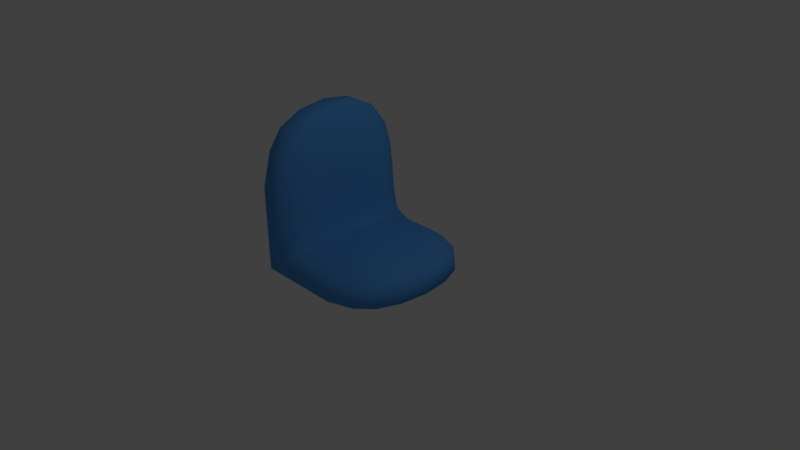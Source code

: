 # Source: Seat.blend  (saved by Blender 2.77.0; exported with 4.5.12 LTS)
import bpy
from mathutils import Matrix  # noqa: F401  (used for matrix-valued properties, if any)

bpy.ops.wm.read_factory_settings(use_empty=True)
scene = bpy.context.scene
scene.name = 'Scene'

# ---- collections
col_collection_1 = bpy.data.collections.new('Collection 1'); scene.collection.children.link(col_collection_1)

# ---- materials (node trees are filled in below, after node groups)
mat_seatblue = bpy.data.materials.new('Seatblue')
mat_seatblue.alpha_threshold = 0.0
mat_seatblue.use_transparent_shadow = False
mat_seatblue.diffuse_color = (0.09022, 0.3375, 0.8, 1.0)
mat_seatblue.roughness = 0.5
mat_seatblue.line_color = (0.0, 0.0, 0.0, 1.0)

# ---- material node trees

# ---- world
world_world = bpy.data.worlds.new('World'); scene.world = world_world
world_world.color = (0.05088, 0.05088, 0.05088)
world_world.use_sun_shadow = False
world_world.sun_shadow_jitter_overblur = 0.0
world_world.cycles.sampling_method = 'MANUAL'

# ---- cameras
cam_camera = bpy.data.cameras.new('Camera')
cam_camera.clip_end = 100.0
cam_camera.lens = 35.0
cam_camera.sensor_width = 32.0
cam_camera.sensor_height = 18.0
cam_camera.ortho_scale = 7.314
cam_camera.dof.focus_distance = 0.0
cam_camera.dof.aperture_fstop = 128.0

# ---- lights
light_lamp = bpy.data.lights.new('Lamp', 'POINT')
light_lamp.transmission_factor = 0.0
light_lamp.cutoff_distance = 30.0
light_lamp.energy = 100.0
light_lamp.shadow_buffer_clip_start = 1.001
light_lamp.shadow_soft_size = 0.1
light_lamp.shadow_maximum_resolution = 0.006
light_lamp.use_absolute_resolution = True

# ---- meshes
me_cube = bpy.data.meshes.new('Cube')
me_cube.from_pydata([(-0.9293, 0.2217, -0.2347), (-0.923, -0.5337, -0.2308), (-0.9895, 1.816e-07, 1.232), (-0.9804, -0.6045, 1.139), (-0.985, 0.3446, 1.219), (0.9504, -0.006706, 0.01098), (0.9108, 0.3661, 0.00895), (0.8814, -3.502e-07, 0.104), (0.9079, -0.3789, 0.007892), (0.8449, 0.3264, 0.09898), (0.8449, -0.3264, 0.09898), (-0.9176, -0.9688, -0.1669), (-0.8993, 0.9658, -0.1982), (-0.9031, 0.8736, -0.2166), (-0.9519, 0.8727, -0.1886), (-0.9588, 0.6939, -0.2169), (-0.473, -0.9753, 0.03453), (-0.3701, -0.8778, 0.1113), (-0.5054, -0.9186, 0.1636), (-0.387, -0.2182, 0.25), (-0.3853, 0.6339, 0.2081), (-0.4438, -0.1953, 0.3268), (-0.2882, 0.375, 0.2112), (-0.4494, 0.6828, 0.2599), (-0.9171, 1.574e-07, 1.861), (-0.9167, 0.3628, 1.81), (-0.9576, 3.265e-08, 1.762), (-0.9167, -0.3628, 1.81), (-0.8723, 1.491e-07, 1.887), (-0.8723, 0.375, 1.833), (-0.9562, 0.3049, 1.719), (-0.9562, -0.3049, 1.719), (-0.8723, -0.375, 1.833), (-0.9175, 0.9644, 0.9595), (-0.9601, 0.8277, 1.019), (-0.9167, 0.8472, 1.397), (-0.8723, 0.9688, 1.082), (-0.8723, 1.0, 0.7434), (-0.9524, 0.6545, 1.527), (-0.8723, 0.875, 1.408), (-0.5, -2.98e-08, 0.9175), (-0.5267, 0.3474, 1.219), (-0.5494, -2.556e-07, 1.608), (-0.5267, -0.3474, 1.219), (-0.4852, -0.398, 0.4741), (-0.6726, -0.9398, 1.078), (-0.6707, -0.9744, 0.7397), (-0.6044, -0.8528, 1.068), (-0.6747, -0.8472, 1.397), (-0.7458, -0.9687, 1.082), (-0.7458, -1.0, 0.7434), (-0.5911, -0.9206, 0.4397), (-0.6127, -0.7639, 1.366), (-0.7458, -0.875, 1.408), (0.8086, 0.2444, -0.2253), (0.7189, -0.534, -0.2217), (0.5306, -3.639e-07, 0.2063), (0.4452, 0.3641, 0.2019), (-0.2909, -1.217e-07, 0.2261), (0.4948, -0.3375, 0.1973), (-0.2908, -0.3905, 0.2118), (0.3382, -0.9384, 0.03059), (0.5814, -0.8472, 0.02872), (0.2706, -0.8666, 0.1061), (0.08534, -0.9688, 0.03121), (0.3402, -0.9688, -0.04852), (0.5894, -0.875, -0.04852), (0.5574, -0.7639, 0.09898), (0.08534, -1.0, -0.04852), (0.2377, 0.9671, -0.1981), (0.5864, 0.8731, -0.182), (0.273, 0.8488, -0.219), (0.3402, 0.9688, -0.1669), (0.6885, 0.6586, -0.2163), (0.08535, 1.0, -0.1669), (0.2862, 0.9531, 0.03004), (0.5899, 0.8619, 0.005211), (0.3402, 0.9687, -0.04852), (0.2706, 0.8666, 0.1061), (0.5574, 0.7639, 0.09898), (0.08535, 1.0, -0.04852), (0.238, -0.967, -0.1981), (0.5886, -0.8717, -0.182), (0.3402, -0.9688, -0.1669), (0.4426, -0.7901, -0.2223), (0.08535, -1.0, -0.1669), (-0.3655, 0.9692, 0.03143), (-0.5003, 0.9774, 0.04882), (-0.3701, 0.8778, 0.1113), (-0.5054, 0.9186, 0.1636), (-0.9176, 0.9688, -0.1669), (-0.995, 7.07e-07, -0.2056), (-0.9904, -0.3866, -0.1889), (-0.9904, 0.3866, -0.1889), (-0.9802, 0.22, -0.2207), (-0.8992, -0.9661, -0.1982), (-0.9519, -0.8725, -0.1887), (-0.9031, -0.8736, -0.2166), (-0.9681, -0.6278, -0.2171), (0.9554, 0.002324, -0.1867), (0.9142, 0.3764, -0.1845), (0.915, -0.3729, -0.1846), (0.8722, -0.164, -0.2171), (-0.8723, -1.0, -0.1669), (-0.6357, 0.9998, -0.03453), (-0.6049, 0.9866, 0.0773), (-0.738, 0.9997, 0.1243), (-0.6665, 0.9864, 0.2577), (-0.9175, -0.9644, 0.9595), (-0.8723, -0.9687, 1.082), (-0.9167, -0.8472, 1.397), (-0.951, -0.8659, 0.992), (-0.8723, -0.875, 1.408), (-0.9563, -0.7282, 1.37), (-0.7007, 0.9558, 1.096), (-0.6946, 0.9877, 0.7786), (-0.6944, 0.8632, 1.401), (-0.6044, 0.8528, 1.068), (-0.5911, 0.9206, 0.4397), (-0.6127, 0.7639, 1.366), (-0.6892, 4.637e-08, 1.874), (-0.6947, 0.3662, 1.825), (-0.6747, -0.3628, 1.81), (-0.6084, 0.0, 1.786), (-0.6127, 0.3264, 1.739), (-0.7458, -0.375, 1.833), (-0.6127, -0.3264, 1.739), (-0.8723, 1.0, -0.1669), (-0.6357, -0.9998, -0.03453), (-0.6049, -0.9866, 0.0773), (-0.6665, -0.9864, 0.2577), (-0.7379, -0.9996, 0.1246), (0.7903, 0.6757, 0.006841), (0.7365, 0.599, 0.09401), (0.7855, -0.6836, 0.005577), (0.7365, -0.599, 0.09401), (0.7656, -3.837e-07, 0.1638), (0.7282, -0.3438, 0.1526), (-0.3876, -0.6959, 0.1907), (-0.4542, -0.7212, 0.2441), (-0.4775, 0.2908, 0.4838), (-0.9162, 0.6654, 1.655), (-0.9162, -0.6654, 1.655), (-0.9494, -0.5896, 1.592), (-0.5661, -0.353, 1.579), (-0.5599, 0.6267, 1.28), (-0.5239, 0.7699, 0.4377), (-0.5599, -0.6267, 1.28), (-0.5239, -0.7699, 0.4377), (-0.8989, 0.6957, -0.2266), (0.5415, 0.599, 0.1547), (0.2685, 0.6799, 0.1709), (0.5415, -0.599, 0.1547), (0.2723, -0.6822, 0.1699), (0.7914, 0.6865, -0.1831), (0.7926, -0.6846, -0.1831), (-0.9758, -0.6855, -0.1906), (-0.9758, 0.6854, -0.1906), (-0.617, 0.599, 1.598), (-0.6758, 0.6654, 1.655), (-0.7458, 0.6875, 1.674), (-0.617, -0.599, 1.598), (-0.6936, -0.6782, 1.663), (0.7282, 0.3438, 0.1526), (-0.5661, 0.353, 1.579), (-0.2882, 0.6875, 0.1729), (-0.2882, -0.6875, 0.1729), (-0.8723, -1.0, 0.7434), (-0.8723, 0.6875, 1.674), (-0.8723, -0.6875, 1.674)], [], [(2, 4, 93, 91), (0, 94, 15), (2, 91, 92, 3), (93, 34, 157), (26, 2, 3, 31), (92, 156, 3), (31, 3, 113, 143), (4, 2, 26, 30), (5, 99, 100, 6), (4, 30, 38), (6, 100, 154, 132), (7, 5, 6, 9), (136, 7, 9, 163), (9, 6, 132, 133), (8, 5, 7, 10), (9, 133, 163), (134, 8, 10, 135), (10, 7, 136, 137), (99, 5, 8, 101), (101, 8, 134, 155), (108, 11, 103, 167), (12, 13, 15, 14), (90, 127, 12), (18, 17, 138, 139), (69, 127, 74), (127, 104, 74), (128, 68, 16), (17, 166, 138), (16, 64, 17), (17, 18, 16), (20, 19, 58, 22), (139, 148, 18), (19, 20, 23, 21), (20, 22, 165), (19, 21, 139, 138), (21, 23, 140), (23, 146, 140), (21, 44, 148, 139), (21, 140, 44), (60, 19, 138, 166), (24, 28, 29, 25), (25, 29, 168, 141), (26, 24, 25, 30), (30, 25, 141, 38), (27, 24, 26, 31), (142, 27, 31, 143), (24, 27, 32, 28), (27, 142, 169, 32), (33, 34, 38, 35), (36, 37, 33), (14, 157, 34), (36, 33, 35, 39), (94, 0, 1, 98), (39, 35, 141, 168), (43, 147, 148, 44), (43, 44, 40), (41, 140, 146, 145), (40, 140, 41), (46, 45, 49, 50), (42, 41, 164), (41, 145, 164), (40, 42, 43), (130, 46, 50, 131), (50, 49, 109, 167), (45, 46, 51, 47), (147, 47, 51, 148), (45, 47, 52, 48), (48, 52, 161, 162), (52, 147, 144, 161), (49, 45, 48, 53), (109, 49, 53, 112), (112, 53, 162, 169), (54, 55, 1, 0), (54, 71, 73), (54, 0, 149, 71), (57, 56, 136, 163), (57, 151, 165, 22), (58, 57, 22), (56, 58, 60, 59), (136, 56, 59, 137), (62, 61, 65, 66), (59, 153, 152), (59, 152, 137), (65, 83, 82, 66), (62, 66, 134), (66, 82, 155, 134), (61, 62, 67, 63), (63, 67, 152, 153), (62, 134, 135, 67), (67, 135, 137, 152), (63, 153, 166, 17), (63, 17, 64), (61, 64, 68, 65), (83, 65, 68, 85), (69, 70, 73, 71), (69, 72, 70), (75, 78, 79, 76), (71, 13, 69), (69, 74, 72), (76, 79, 133, 132), (78, 151, 150, 79), (79, 150, 163, 133), (72, 77, 76, 70), (70, 76, 132, 154), (77, 72, 74, 80), (77, 80, 75), (75, 86, 88, 78), (78, 88, 165, 151), (82, 84, 55, 155), (86, 87, 89, 88), (83, 85, 81), (85, 103, 81), (85, 128, 103), (20, 165, 88), (86, 80, 104), (20, 88, 89, 23), (127, 90, 33, 37), (89, 146, 23), (94, 93, 157, 15), (91, 94, 98), (91, 93, 94), (95, 96, 98, 97), (1, 84, 97), (95, 103, 11), (95, 11, 96), (100, 99, 102, 54), (154, 100, 54, 73), (102, 101, 155, 55), (99, 101, 102), (105, 118, 146, 89), (95, 81, 103), (104, 107, 105), (111, 3, 156, 96), (111, 96, 108), (110, 108, 109, 112), (108, 167, 109), (142, 110, 112, 169), (108, 110, 113, 111), (110, 142, 143, 113), (114, 117, 118, 115), (118, 117, 145, 146), (114, 115, 37, 36), (116, 114, 36, 39), (115, 107, 106), (116, 39, 168, 160), (114, 116, 119, 117), (116, 159, 158, 119), (119, 158, 164, 145), (121, 120, 123, 124), (159, 121, 124, 158), (123, 42, 164, 124), (120, 121, 29, 28), (121, 160, 168, 29), (159, 160, 121), (120, 28, 32, 125), (120, 125, 122), (162, 125, 32, 169), (123, 120, 122, 126), (123, 126, 144, 42), (126, 122, 162, 161), (129, 18, 148, 51), (126, 161, 144), (12, 69, 13), (130, 129, 51), (129, 16, 18), (128, 131, 103), (131, 167, 103), (149, 0, 15), (4, 34, 93), (34, 4, 38), (135, 10, 137), (11, 108, 96), (14, 15, 157), (13, 149, 15), (90, 12, 14), (16, 68, 64), (128, 85, 68), (58, 19, 60), (34, 33, 14), (35, 38, 141), (40, 44, 140), (42, 40, 41), (43, 42, 144), (147, 43, 144), (131, 50, 167), (46, 130, 51), (47, 147, 52), (53, 48, 162), (55, 84, 1), (151, 57, 150), (150, 57, 163), (56, 57, 58), (59, 60, 153), (153, 60, 166), (64, 61, 63), (70, 154, 73), (71, 149, 13), (77, 75, 76), (75, 80, 86), (81, 84, 82), (83, 81, 82), (84, 81, 97), (104, 80, 74), (87, 86, 104), (90, 14, 33), (92, 91, 98), (156, 92, 98), (97, 98, 1), (96, 156, 98), (54, 102, 55), (81, 95, 97), (87, 105, 89), (105, 107, 118), (105, 87, 104), (37, 106, 127), (106, 104, 127), (104, 106, 107), (111, 113, 3), (115, 118, 107), (115, 106, 37), (159, 116, 160), (117, 119, 145), (158, 124, 164), (122, 125, 162), (12, 127, 69), (129, 128, 16), (130, 128, 129), (128, 130, 131)])
me_cube.polygons.foreach_set('use_smooth', [True] * 228)
me_cube.materials.append(mat_seatblue)
me_cube.use_remesh_preserve_volume = False
me_cube.use_remesh_preserve_attributes = False
me_cube.use_mirror_vertex_groups = False
me_cube.update()

# ---- objects
ob_seat = bpy.data.objects.new('Seat', me_cube)
ob_lamp = bpy.data.objects.new('Lamp', light_lamp)
ob_camera = bpy.data.objects.new('Camera', cam_camera)

# ---- transforms, parenting, visibility, modifiers, constraints
ob_seat.location = (0.0, 0.0, 0.0)
ob_seat.lock_rotations_4d = False
ob_seat.empty_display_type = 'ARROWS'
ob_seat.lineart.crease_threshold = 0.0
ob_lamp.location = (4.076, 1.005, 5.904)
ob_lamp.rotation_euler = (0.6503, 0.05522, 1.866)
ob_lamp.lock_rotations_4d = False
ob_lamp.empty_display_type = 'ARROWS'
ob_lamp.color = (0.0, 0.0, 0.0, 0.0)
ob_lamp.lineart.crease_threshold = 0.0
ob_camera.location = (7.481, -6.508, 5.344)
ob_camera.rotation_euler = (1.109, 0.01082, 0.8149)
ob_camera.lock_rotations_4d = False
ob_camera.empty_display_type = 'ARROWS'
ob_camera.color = (0.0, 0.0, 0.0, 0.0)
ob_camera.display_type = 'WIRE'
ob_camera.lineart.crease_threshold = 0.0

# ---- collection membership
col_collection_1.objects.link(ob_seat)
col_collection_1.objects.link(ob_lamp)
col_collection_1.objects.link(ob_camera)

# ---- scene / render settings (as saved in the file)
scene.camera = ob_camera
scene.frame_start = 1; scene.frame_end = 250; scene.frame_set(1)
scene.render.engine = 'BLENDER_EEVEE_NEXT'
scene.render.resolution_percentage = 50
scene.render.dither_intensity = 0.0
scene.cycles.use_denoising = False
scene.cycles.samples = 128
scene.cycles.sampling_pattern = 'TABULATED_SOBOL'
scene.cycles.light_sampling_threshold = 0.0
scene.cycles.use_adaptive_sampling = False
scene.cycles.use_light_tree = False
scene.cycles.blur_glossy = 0.0
scene.cycles.sample_clamp_indirect = 0.0
scene.view_settings.view_transform = 'Standard'
bpy.context.view_layer.update()
